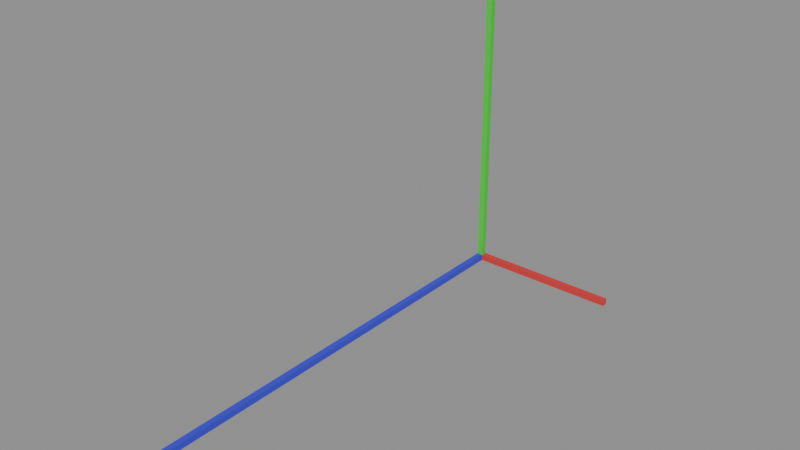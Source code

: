 # Source: basis-gauge.blend  (saved by Blender 5.2.44; exported with 4.5.12 LTS)
import bpy
from mathutils import Matrix  # noqa: F401  (used for matrix-valued properties, if any)

bpy.ops.wm.read_factory_settings(use_empty=True)
scene = bpy.context.scene
scene.name = 'Scene'

# ---- collections
col_export = bpy.data.collections.new('EXPORT'); scene.collection.children.link(col_export)

# ---- materials (node trees are filled in below, after node groups)
mat_ltx_basis_x = bpy.data.materials.new('LTX_Basis_X')
mat_ltx_basis_x.diffuse_color = (0.7, 0.04, 0.04, 1.0)
mat_ltx_basis_y = bpy.data.materials.new('LTX_Basis_Y')
mat_ltx_basis_y.diffuse_color = (0.04, 0.7, 0.04, 1.0)
mat_ltx_basis_z = bpy.data.materials.new('LTX_Basis_Z')
mat_ltx_basis_z.diffuse_color = (0.04, 0.04, 0.7, 1.0)

# ---- material node trees
mat_ltx_basis_x.use_nodes = True; mat_ltx_basis_x.node_tree.nodes.clear()
_N = mat_ltx_basis_x.node_tree.nodes; _L = mat_ltx_basis_x.node_tree.links
n0 = _N.new('ShaderNodeBsdfPrincipled'); n0.name = 'Principled BSDF'; n0.location = (-200, 100)
n0.inputs[0].default_value = (0.7, 0.04, 0.04, 1.0)
n0.inputs[10].default_value = 0.005
n1 = _N.new('ShaderNodeOutputMaterial'); n1.name = 'Material Output'; n1.location = (200, 100)
_L.new(n0.outputs[0], n1.inputs[0])
n1.is_active_output = True
mat_ltx_basis_y.use_nodes = True; mat_ltx_basis_y.node_tree.nodes.clear()
_N = mat_ltx_basis_y.node_tree.nodes; _L = mat_ltx_basis_y.node_tree.links
n0 = _N.new('ShaderNodeBsdfPrincipled'); n0.name = 'Principled BSDF'; n0.location = (-200, 100)
n0.inputs[0].default_value = (0.04, 0.7, 0.04, 1.0)
n0.inputs[10].default_value = 0.005
n1 = _N.new('ShaderNodeOutputMaterial'); n1.name = 'Material Output'; n1.location = (200, 100)
_L.new(n0.outputs[0], n1.inputs[0])
n1.is_active_output = True
mat_ltx_basis_z.use_nodes = True; mat_ltx_basis_z.node_tree.nodes.clear()
_N = mat_ltx_basis_z.node_tree.nodes; _L = mat_ltx_basis_z.node_tree.links
n0 = _N.new('ShaderNodeBsdfPrincipled'); n0.name = 'Principled BSDF'; n0.location = (-200, 100)
n0.inputs[0].default_value = (0.04, 0.04, 0.7, 1.0)
n0.inputs[10].default_value = 0.005
n1 = _N.new('ShaderNodeOutputMaterial'); n1.name = 'Material Output'; n1.location = (200, 100)
_L.new(n0.outputs[0], n1.inputs[0])
n1.is_active_output = True

# ---- meshes
me_cube = bpy.data.meshes.new('Cube')
me_cube.from_pydata([(-0.5, -0.02, -0.02), (-0.5, -0.02, 0.02), (-0.5, 0.02, -0.02), (-0.5, 0.02, 0.02), (0.5, -0.02, -0.02), (0.5, -0.02, 0.02), (0.5, 0.02, -0.02), (0.5, 0.02, 0.02)], [], [(0, 1, 3, 2), (2, 3, 7, 6), (6, 7, 5, 4), (4, 5, 1, 0), (2, 6, 4, 0), (7, 3, 1, 5)])
_uv = me_cube.uv_layers.new(name='UVMap')
_uv.uv.foreach_set('vector', [0.375, 0.0, 0.625, 0.0, 0.625, 0.25, 0.375, 0.25, 0.375, 0.25, 0.625, 0.25, 0.625, 0.5, 0.375, 0.5, 0.375, 0.5, 0.625, 0.5, 0.625, 0.75, 0.375, 0.75, 0.375, 0.75, 0.625, 0.75, 0.625, 1.0, 0.375, 1.0, 0.125, 0.5, 0.375, 0.5, 0.375, 0.75, 0.125, 0.75, 0.625, 0.5, 0.875, 0.5, 0.875, 0.75, 0.625, 0.75])
me_cube.materials.append(mat_ltx_basis_x)
me_cube.update()
me_cube_001 = bpy.data.meshes.new('Cube.001')
me_cube_001.from_pydata([(-0.02, -0.02, -1.0), (-0.02, -0.02, 1.0), (-0.02, 0.02, -1.0), (-0.02, 0.02, 1.0), (0.02, -0.02, -1.0), (0.02, -0.02, 1.0), (0.02, 0.02, -1.0), (0.02, 0.02, 1.0)], [], [(0, 1, 3, 2), (2, 3, 7, 6), (6, 7, 5, 4), (4, 5, 1, 0), (2, 6, 4, 0), (7, 3, 1, 5)])
_uv = me_cube_001.uv_layers.new(name='UVMap')
_uv.uv.foreach_set('vector', [0.375, 0.0, 0.625, 0.0, 0.625, 0.25, 0.375, 0.25, 0.375, 0.25, 0.625, 0.25, 0.625, 0.5, 0.375, 0.5, 0.375, 0.5, 0.625, 0.5, 0.625, 0.75, 0.375, 0.75, 0.375, 0.75, 0.625, 0.75, 0.625, 1.0, 0.375, 1.0, 0.125, 0.5, 0.375, 0.5, 0.375, 0.75, 0.125, 0.75, 0.625, 0.5, 0.875, 0.5, 0.875, 0.75, 0.625, 0.75])
me_cube_001.materials.append(mat_ltx_basis_y)
me_cube_001.update()
me_cube_002 = bpy.data.meshes.new('Cube.002')
me_cube_002.from_pydata([(-0.02, -1.5, -0.02), (-0.02, -1.5, 0.02), (-0.02, 1.5, -0.02), (-0.02, 1.5, 0.02), (0.02, -1.5, -0.02), (0.02, -1.5, 0.02), (0.02, 1.5, -0.02), (0.02, 1.5, 0.02)], [], [(0, 1, 3, 2), (2, 3, 7, 6), (6, 7, 5, 4), (4, 5, 1, 0), (2, 6, 4, 0), (7, 3, 1, 5)])
_uv = me_cube_002.uv_layers.new(name='UVMap')
_uv.uv.foreach_set('vector', [0.375, 0.0, 0.625, 0.0, 0.625, 0.25, 0.375, 0.25, 0.375, 0.25, 0.625, 0.25, 0.625, 0.5, 0.375, 0.5, 0.375, 0.5, 0.625, 0.5, 0.625, 0.75, 0.375, 0.75, 0.375, 0.75, 0.625, 0.75, 0.625, 1.0, 0.375, 1.0, 0.125, 0.5, 0.375, 0.5, 0.375, 0.75, 0.125, 0.75, 0.625, 0.5, 0.875, 0.5, 0.875, 0.75, 0.625, 0.75])
me_cube_002.materials.append(mat_ltx_basis_z)
me_cube_002.update()

# ---- objects
ob_contract_root = bpy.data.objects.new('CONTRACT_ROOT', None)
ob_basis_x_lod0 = bpy.data.objects.new('BASIS_X_LOD0', me_cube)
ob_basis_y_lod0 = bpy.data.objects.new('BASIS_Y_LOD0', me_cube_001)
ob_basis_z_lod0 = bpy.data.objects.new('BASIS_Z_LOD0', me_cube_002)
ob_x_left = bpy.data.objects.new('X_LEFT', None)
ob_y_up = bpy.data.objects.new('Y_UP', None)
ob_z_forward = bpy.data.objects.new('Z_FORWARD', None)

# ---- transforms, parenting, visibility, modifiers, constraints
ob_contract_root.location = (0.0, 0.0, 0.0)
ob_basis_x_lod0.parent = ob_contract_root
ob_basis_x_lod0.location = (0.5, -0.0, 0.0)
ob_basis_y_lod0.parent = ob_contract_root
ob_basis_y_lod0.location = (0.0, -0.0, 1.0)
ob_basis_z_lod0.parent = ob_contract_root
ob_basis_z_lod0.location = (0.0, -1.5, 0.0)
ob_x_left.parent = ob_contract_root
ob_x_left.location = (1.0, -0.0, 0.0)
ob_y_up.parent = ob_contract_root
ob_y_up.location = (0.0, -0.0, 2.0)
ob_z_forward.parent = ob_contract_root
ob_z_forward.location = (0.0, -3.0, 0.0)

# ---- collection membership
col_export.objects.link(ob_contract_root)
col_export.objects.link(ob_basis_x_lod0)
col_export.objects.link(ob_basis_y_lod0)
col_export.objects.link(ob_basis_z_lod0)
col_export.objects.link(ob_x_left)
col_export.objects.link(ob_y_up)
col_export.objects.link(ob_z_forward)

# ---- scene / render settings (as saved in the file)
scene.frame_start = 1; scene.frame_end = 250; scene.frame_set(1)
scene.render.engine = 'BLENDER_EEVEE_NEXT'
scene.render.bake_bias = 0.0
scene.render.bake_samples = 0
scene.render.compositor_device = 'GPU'
scene.eevee.use_volume_custom_range = False
scene.eevee.fast_gi_thickness_near = 0.1
scene.eevee.fast_gi_thickness_far = 0.0
scene.eevee.ray_tracing_options.screen_trace_thickness = 0.1
bpy.context.view_layer.update()

# ---- added for rendering (the .blend has no active camera and no usable light): camera, sun + grey world if the file has none
cam_auto = bpy.data.cameras.new('AutoCamera')
cam_auto.lens = 50.0
cam_auto.sensor_width = 36.0
cam_auto.clip_end = 1000.0
ob_auto_camera = bpy.data.objects.new('AutoCamera', cam_auto)
scene.collection.objects.link(ob_auto_camera)
ob_auto_camera.location = (3.98157, -5.67988, 3.78325)
ob_auto_camera.rotation_euler = (1.09748, -7.21219e-08, 0.694738)
scene.camera = ob_auto_camera
light_auto_sun = bpy.data.lights.new('AutoSun', 'SUN')
light_auto_sun.energy = 3.0
light_auto_sun.angle = 0.0523599
ob_auto_sun = bpy.data.objects.new('AutoSun', light_auto_sun)
scene.collection.objects.link(ob_auto_sun)
ob_auto_sun.rotation_euler = (0.872665, 0.174533, 0.523599)
if scene.world is None:
    world_auto = bpy.data.worlds.new('AutoWorld')
    world_auto.color = (0.3, 0.3, 0.3)
    scene.world = world_auto
bpy.context.view_layer.update()
